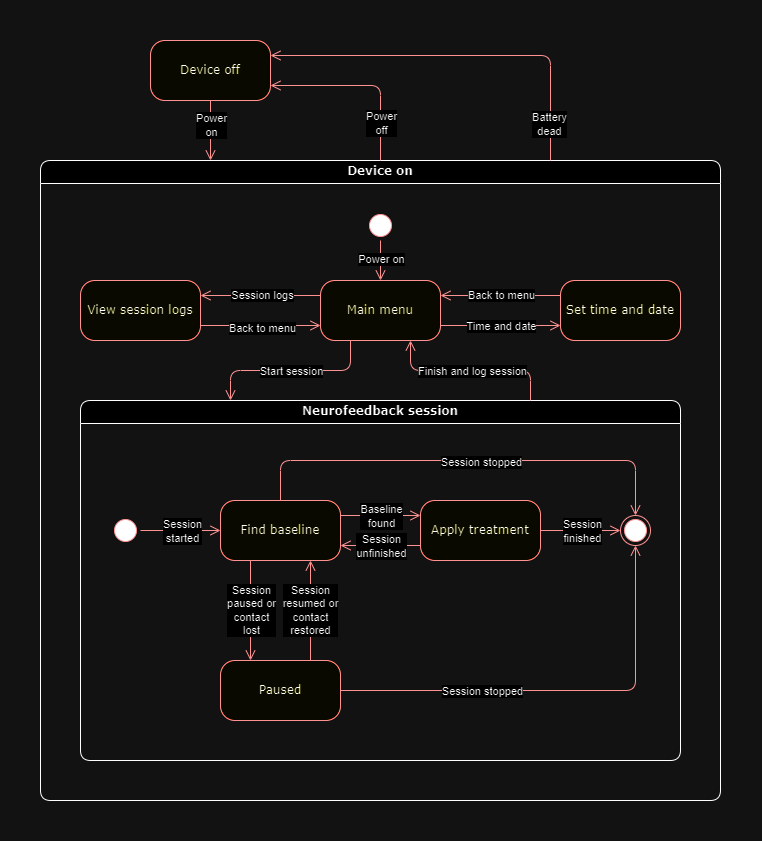

The diagram above was exported from draw.io. Its source (the exported page's mxGraphModel, read from the mxfile embedded in the PNG):
<mxGraphModel dx="1489" dy="813" grid="1" gridSize="10" guides="1" tooltips="1" connect="1" arrows="1" fold="1" page="1" pageScale="1" pageWidth="1100" pageHeight="850" background="none" math="0" shadow="0">
  <root>
    <mxCell id="0" />
    <mxCell id="1" parent="0" />
    <mxCell id="2" value="Device on" style="swimlane;whiteSpace=wrap;html=1;rounded=1;shadow=0;comic=0;labelBackgroundColor=none;strokeWidth=1;fontFamily=Verdana;fontSize=12;align=center;startSize=23;" vertex="1" parent="1">
      <mxGeometry x="160" y="160" width="680" height="640" as="geometry" />
    </mxCell>
    <mxCell id="3" value="Main menu" style="rounded=1;whiteSpace=wrap;html=1;arcSize=24;fillColor=#ffffc0;strokeColor=#ff0000;shadow=0;comic=0;labelBackgroundColor=none;fontFamily=Verdana;fontSize=12;fontColor=#000000;align=center;" vertex="1" parent="2">
      <mxGeometry x="280" y="120" width="120" height="60" as="geometry" />
    </mxCell>
    <mxCell id="4" value="View session logs" style="rounded=1;whiteSpace=wrap;html=1;arcSize=24;fillColor=#ffffc0;strokeColor=#ff0000;shadow=0;comic=0;labelBackgroundColor=none;fontFamily=Verdana;fontSize=12;fontColor=#000000;align=center;" vertex="1" parent="2">
      <mxGeometry x="40" y="120" width="120" height="60" as="geometry" />
    </mxCell>
    <mxCell id="5" value="Set time and date" style="rounded=1;whiteSpace=wrap;html=1;arcSize=24;fillColor=#ffffc0;strokeColor=#ff0000;shadow=0;comic=0;labelBackgroundColor=none;fontFamily=Verdana;fontSize=12;fontColor=#000000;align=center;" vertex="1" parent="2">
      <mxGeometry x="520" y="120" width="120" height="60" as="geometry" />
    </mxCell>
    <mxCell id="6" value="Neurofeedback session" style="swimlane;whiteSpace=wrap;html=1;rounded=1;shadow=0;comic=0;labelBackgroundColor=none;strokeWidth=1;fontFamily=Verdana;fontSize=12;align=center;" vertex="1" parent="2">
      <mxGeometry x="40" y="240" width="600" height="360" as="geometry" />
    </mxCell>
    <mxCell id="7" value="Find baseline" style="rounded=1;whiteSpace=wrap;html=1;arcSize=24;fillColor=#ffffc0;strokeColor=#ff0000;shadow=0;comic=0;labelBackgroundColor=none;fontFamily=Verdana;fontSize=12;fontColor=#000000;align=center;" vertex="1" parent="6">
      <mxGeometry x="140" y="100" width="120" height="60" as="geometry" />
    </mxCell>
    <mxCell id="8" value="Apply treatment" style="rounded=1;whiteSpace=wrap;html=1;arcSize=24;fillColor=#ffffc0;strokeColor=#ff0000;shadow=0;comic=0;labelBackgroundColor=none;fontFamily=Verdana;fontSize=12;fontColor=#000000;align=center;" vertex="1" parent="6">
      <mxGeometry x="340" y="100" width="120" height="60" as="geometry" />
    </mxCell>
    <mxCell id="9" style="edgeStyle=orthogonalEdgeStyle;html=1;labelBackgroundColor=none;endArrow=open;endSize=8;strokeColor=#ff0000;fontFamily=Verdana;fontSize=12;align=left;exitX=1;exitY=0.25;exitDx=0;exitDy=0;entryX=0;entryY=0.25;entryDx=0;entryDy=0;" edge="1" parent="6" source="7" target="8">
      <mxGeometry relative="1" as="geometry">
        <mxPoint x="230" y="150" as="sourcePoint" />
        <mxPoint x="310" y="150" as="targetPoint" />
      </mxGeometry>
    </mxCell>
    <mxCell id="10" value="Baseline&lt;div&gt;found&lt;/div&gt;" style="edgeLabel;html=1;align=center;verticalAlign=middle;resizable=0;points=[];" vertex="1" connectable="0" parent="9">
      <mxGeometry x="0.0036" y="2" relative="1" as="geometry">
        <mxPoint y="2" as="offset" />
      </mxGeometry>
    </mxCell>
    <mxCell id="11" style="edgeStyle=orthogonalEdgeStyle;html=1;labelBackgroundColor=none;endArrow=open;endSize=8;strokeColor=#ff0000;fontFamily=Verdana;fontSize=12;align=left;exitX=0;exitY=0.75;exitDx=0;exitDy=0;entryX=1;entryY=0.75;entryDx=0;entryDy=0;" edge="1" parent="6" source="8" target="7">
      <mxGeometry relative="1" as="geometry">
        <mxPoint x="210" y="240" as="sourcePoint" />
        <mxPoint x="370" y="240" as="targetPoint" />
      </mxGeometry>
    </mxCell>
    <mxCell id="12" value="Session&lt;div&gt;unfinished&lt;/div&gt;" style="edgeLabel;html=1;align=center;verticalAlign=middle;resizable=0;points=[];" vertex="1" connectable="0" parent="11">
      <mxGeometry x="-0.2714" y="1" relative="1" as="geometry">
        <mxPoint x="-11" y="-1" as="offset" />
      </mxGeometry>
    </mxCell>
    <mxCell id="13" value="" style="ellipse;html=1;shape=startState;fillColor=#000000;strokeColor=#ff0000;rounded=1;shadow=0;comic=0;labelBackgroundColor=none;fontFamily=Verdana;fontSize=12;fontColor=#000000;align=center;direction=south;" vertex="1" parent="6">
      <mxGeometry x="30" y="115" width="30" height="30" as="geometry" />
    </mxCell>
    <mxCell id="14" value="" style="ellipse;html=1;shape=endState;fillColor=#000000;strokeColor=#ff0000;rounded=1;shadow=0;comic=0;labelBackgroundColor=none;fontFamily=Verdana;fontSize=12;fontColor=#000000;align=center;" vertex="1" parent="6">
      <mxGeometry x="540" y="115" width="30" height="30" as="geometry" />
    </mxCell>
    <mxCell id="15" style="edgeStyle=orthogonalEdgeStyle;html=1;labelBackgroundColor=none;endArrow=open;endSize=8;strokeColor=#ff0000;fontFamily=Verdana;fontSize=12;align=left;exitX=1;exitY=0.5;exitDx=0;exitDy=0;entryX=0;entryY=0.5;entryDx=0;entryDy=0;" edge="1" parent="6" source="8" target="14">
      <mxGeometry relative="1" as="geometry">
        <mxPoint x="90" y="250" as="sourcePoint" />
        <mxPoint x="170" y="250" as="targetPoint" />
      </mxGeometry>
    </mxCell>
    <mxCell id="16" value="T" style="edgeLabel;html=1;align=center;verticalAlign=middle;resizable=0;points=[];" vertex="1" connectable="0" parent="15">
      <mxGeometry x="-0.0321" relative="1" as="geometry">
        <mxPoint as="offset" />
      </mxGeometry>
    </mxCell>
    <mxCell id="17" value="&lt;div&gt;Session&lt;/div&gt;&lt;div&gt;finished&lt;/div&gt;" style="edgeLabel;html=1;align=center;verticalAlign=middle;resizable=0;points=[];" vertex="1" connectable="0" parent="15">
      <mxGeometry x="0.0214" relative="1" as="geometry">
        <mxPoint as="offset" />
      </mxGeometry>
    </mxCell>
    <mxCell id="18" style="edgeStyle=orthogonalEdgeStyle;html=1;labelBackgroundColor=none;endArrow=open;endSize=8;strokeColor=#ff0000;fontFamily=Verdana;fontSize=12;align=left;exitX=0.5;exitY=0;exitDx=0;exitDy=0;entryX=0;entryY=0.5;entryDx=0;entryDy=0;" edge="1" parent="6" source="13" target="7">
      <mxGeometry relative="1" as="geometry">
        <mxPoint x="100" y="260" as="sourcePoint" />
        <mxPoint x="180" y="260" as="targetPoint" />
      </mxGeometry>
    </mxCell>
    <mxCell id="19" value="Session&lt;div&gt;started&lt;/div&gt;" style="edgeLabel;html=1;align=center;verticalAlign=middle;resizable=0;points=[];" vertex="1" connectable="0" parent="18">
      <mxGeometry x="0.2357" y="-1" relative="1" as="geometry">
        <mxPoint x="-9" y="-1" as="offset" />
      </mxGeometry>
    </mxCell>
    <mxCell id="20" value="Paused" style="rounded=1;whiteSpace=wrap;html=1;arcSize=24;fillColor=#ffffc0;strokeColor=#ff0000;shadow=0;comic=0;labelBackgroundColor=none;fontFamily=Verdana;fontSize=12;fontColor=#000000;align=center;" vertex="1" parent="6">
      <mxGeometry x="140" y="260" width="120" height="60" as="geometry" />
    </mxCell>
    <mxCell id="21" style="edgeStyle=orthogonalEdgeStyle;html=1;labelBackgroundColor=none;endArrow=open;endSize=8;strokeColor=#ff0000;fontFamily=Verdana;fontSize=12;align=left;exitX=0.25;exitY=1;exitDx=0;exitDy=0;entryX=0.25;entryY=0;entryDx=0;entryDy=0;" edge="1" parent="6" source="7" target="20">
      <mxGeometry relative="1" as="geometry">
        <mxPoint x="70" y="140" as="sourcePoint" />
        <mxPoint x="150" y="140" as="targetPoint" />
      </mxGeometry>
    </mxCell>
    <mxCell id="22" value="Session&lt;div&gt;paused or&lt;/div&gt;&lt;div&gt;contact&lt;/div&gt;&lt;div&gt;lost&lt;/div&gt;" style="edgeLabel;html=1;align=center;verticalAlign=middle;resizable=0;points=[];" vertex="1" connectable="0" parent="21">
      <mxGeometry x="-0.2476" y="-1" relative="1" as="geometry">
        <mxPoint x="1" y="12" as="offset" />
      </mxGeometry>
    </mxCell>
    <mxCell id="23" style="edgeStyle=orthogonalEdgeStyle;html=1;labelBackgroundColor=none;endArrow=open;endSize=8;strokeColor=#ff0000;fontFamily=Verdana;fontSize=12;align=left;exitX=0.75;exitY=0;exitDx=0;exitDy=0;entryX=0.75;entryY=1;entryDx=0;entryDy=0;" edge="1" parent="6" source="20" target="7">
      <mxGeometry relative="1" as="geometry">
        <mxPoint x="180" y="170" as="sourcePoint" />
        <mxPoint x="145" y="230" as="targetPoint" />
      </mxGeometry>
    </mxCell>
    <mxCell id="24" value="Session&lt;div&gt;resumed or&lt;/div&gt;&lt;div&gt;contact&lt;/div&gt;&lt;div&gt;restored&lt;/div&gt;" style="edgeLabel;html=1;align=center;verticalAlign=middle;resizable=0;points=[];" vertex="1" connectable="0" parent="23">
      <mxGeometry x="0.0571" y="1" relative="1" as="geometry">
        <mxPoint y="2" as="offset" />
      </mxGeometry>
    </mxCell>
    <mxCell id="25" style="edgeStyle=orthogonalEdgeStyle;html=1;labelBackgroundColor=none;endArrow=open;endSize=8;strokeColor=#ff0000;fontFamily=Verdana;fontSize=12;align=left;exitX=1;exitY=0.5;exitDx=0;exitDy=0;entryX=0.5;entryY=1;entryDx=0;entryDy=0;" edge="1" parent="6" source="20" target="14">
      <mxGeometry relative="1" as="geometry">
        <mxPoint x="165" y="245" as="sourcePoint" />
        <mxPoint x="210" y="170" as="targetPoint" />
      </mxGeometry>
    </mxCell>
    <mxCell id="26" value="Session stopped" style="edgeLabel;html=1;align=center;verticalAlign=middle;resizable=0;points=[];" vertex="1" connectable="0" parent="25">
      <mxGeometry x="-0.4052" y="2" relative="1" as="geometry">
        <mxPoint x="10" y="2" as="offset" />
      </mxGeometry>
    </mxCell>
    <mxCell id="27" style="edgeStyle=orthogonalEdgeStyle;html=1;labelBackgroundColor=none;endArrow=open;endSize=8;strokeColor=#ff0000;fontFamily=Verdana;fontSize=12;align=left;entryX=0.5;entryY=0;entryDx=0;entryDy=0;exitX=0.5;exitY=0;exitDx=0;exitDy=0;" edge="1" parent="6" source="7" target="14">
      <mxGeometry relative="1" as="geometry">
        <mxPoint x="235" y="210" as="sourcePoint" />
        <mxPoint x="515" y="170" as="targetPoint" />
        <Array as="points">
          <mxPoint x="200" y="60" />
          <mxPoint x="555" y="60" />
        </Array>
      </mxGeometry>
    </mxCell>
    <mxCell id="28" value="Session stopped" style="edgeLabel;html=1;align=center;verticalAlign=middle;resizable=0;points=[];" vertex="1" connectable="0" parent="27">
      <mxGeometry x="-0.0344" y="-1" relative="1" as="geometry">
        <mxPoint x="23" as="offset" />
      </mxGeometry>
    </mxCell>
    <mxCell id="29" style="edgeStyle=orthogonalEdgeStyle;html=1;labelBackgroundColor=none;endArrow=open;endSize=8;strokeColor=#ff0000;fontFamily=Verdana;fontSize=12;align=left;exitX=0;exitY=0.25;exitDx=0;exitDy=0;entryX=1;entryY=0.25;entryDx=0;entryDy=0;" edge="1" parent="2" source="3" target="4">
      <mxGeometry relative="1" as="geometry">
        <mxPoint x="200" y="30" as="sourcePoint" />
        <mxPoint x="315" y="30" as="targetPoint" />
      </mxGeometry>
    </mxCell>
    <mxCell id="30" value="Session logs" style="edgeLabel;html=1;align=center;verticalAlign=middle;resizable=0;points=[];" vertex="1" connectable="0" parent="29">
      <mxGeometry x="0.1288" y="-1" relative="1" as="geometry">
        <mxPoint x="8" as="offset" />
      </mxGeometry>
    </mxCell>
    <mxCell id="31" value="" style="ellipse;html=1;shape=startState;fillColor=#000000;strokeColor=#ff0000;rounded=1;shadow=0;comic=0;labelBackgroundColor=none;fontFamily=Verdana;fontSize=12;fontColor=#000000;align=center;direction=south;" vertex="1" parent="2">
      <mxGeometry x="325" y="50" width="30" height="30" as="geometry" />
    </mxCell>
    <mxCell id="32" style="edgeStyle=orthogonalEdgeStyle;html=1;labelBackgroundColor=none;endArrow=open;endSize=8;strokeColor=#ff0000;fontFamily=Verdana;fontSize=12;align=left;exitX=1;exitY=0.75;exitDx=0;exitDy=0;entryX=0;entryY=0.75;entryDx=0;entryDy=0;" edge="1" parent="2" source="4" target="3">
      <mxGeometry relative="1" as="geometry">
        <mxPoint x="280" y="190" as="sourcePoint" />
        <mxPoint x="160" y="190" as="targetPoint" />
      </mxGeometry>
    </mxCell>
    <mxCell id="33" value="Back to menu" style="edgeLabel;html=1;align=center;verticalAlign=middle;resizable=0;points=[];" vertex="1" connectable="0" parent="32">
      <mxGeometry x="0.2803" y="-2" relative="1" as="geometry">
        <mxPoint x="-16" as="offset" />
      </mxGeometry>
    </mxCell>
    <mxCell id="34" style="edgeStyle=orthogonalEdgeStyle;html=1;labelBackgroundColor=none;endArrow=open;endSize=8;strokeColor=#ff0000;fontFamily=Verdana;fontSize=12;align=left;exitX=1;exitY=0.75;exitDx=0;exitDy=0;entryX=0;entryY=0.75;entryDx=0;entryDy=0;" edge="1" parent="2" source="3" target="5">
      <mxGeometry relative="1" as="geometry">
        <mxPoint x="480" y="180" as="sourcePoint" />
        <mxPoint x="360" y="180" as="targetPoint" />
      </mxGeometry>
    </mxCell>
    <mxCell id="35" value="Time and date" style="edgeLabel;html=1;align=center;verticalAlign=middle;resizable=0;points=[];" vertex="1" connectable="0" parent="34">
      <mxGeometry x="0.1742" relative="1" as="geometry">
        <mxPoint x="-10" as="offset" />
      </mxGeometry>
    </mxCell>
    <mxCell id="36" style="edgeStyle=orthogonalEdgeStyle;html=1;labelBackgroundColor=none;endArrow=open;endSize=8;strokeColor=#ff0000;fontFamily=Verdana;fontSize=12;align=left;exitX=0;exitY=0.25;exitDx=0;exitDy=0;entryX=1;entryY=0.25;entryDx=0;entryDy=0;" edge="1" parent="2" source="5" target="3">
      <mxGeometry relative="1" as="geometry">
        <mxPoint x="510" y="45" as="sourcePoint" />
        <mxPoint x="390" y="45" as="targetPoint" />
      </mxGeometry>
    </mxCell>
    <mxCell id="37" value="Back to menu" style="edgeLabel;html=1;align=center;verticalAlign=middle;resizable=0;points=[];" vertex="1" connectable="0" parent="36">
      <mxGeometry x="0.0985" y="-1" relative="1" as="geometry">
        <mxPoint x="6" as="offset" />
      </mxGeometry>
    </mxCell>
    <mxCell id="38" style="edgeStyle=orthogonalEdgeStyle;html=1;labelBackgroundColor=none;endArrow=open;endSize=8;strokeColor=#ff0000;fontFamily=Verdana;fontSize=12;align=left;exitX=0.25;exitY=1;exitDx=0;exitDy=0;entryX=0.25;entryY=0;entryDx=0;entryDy=0;" edge="1" parent="2" source="3" target="6">
      <mxGeometry relative="1" as="geometry">
        <mxPoint x="300" y="210" as="sourcePoint" />
        <mxPoint x="320" y="220" as="targetPoint" />
      </mxGeometry>
    </mxCell>
    <mxCell id="39" value="Start session" style="edgeLabel;html=1;align=center;verticalAlign=middle;resizable=0;points=[];" vertex="1" connectable="0" parent="38">
      <mxGeometry x="-0.0253" relative="1" as="geometry">
        <mxPoint x="-3" as="offset" />
      </mxGeometry>
    </mxCell>
    <mxCell id="40" style="edgeStyle=orthogonalEdgeStyle;html=1;labelBackgroundColor=none;endArrow=open;endSize=8;strokeColor=#ff0000;fontFamily=Verdana;fontSize=12;align=left;entryX=0.75;entryY=1;entryDx=0;entryDy=0;exitX=0.75;exitY=0;exitDx=0;exitDy=0;" edge="1" parent="2" source="6" target="3">
      <mxGeometry relative="1" as="geometry">
        <mxPoint x="380" y="210" as="sourcePoint" />
        <mxPoint x="330" y="230" as="targetPoint" />
      </mxGeometry>
    </mxCell>
    <mxCell id="41" value="Finish and log session" style="edgeLabel;html=1;align=center;verticalAlign=middle;resizable=0;points=[];" vertex="1" connectable="0" parent="40">
      <mxGeometry x="0.1162" relative="1" as="geometry">
        <mxPoint x="11" as="offset" />
      </mxGeometry>
    </mxCell>
    <mxCell id="42" style="edgeStyle=orthogonalEdgeStyle;html=1;labelBackgroundColor=none;endArrow=open;endSize=8;strokeColor=#ff0000;fontFamily=Verdana;fontSize=12;align=left;exitX=1;exitY=0.5;exitDx=0;exitDy=0;entryX=0.5;entryY=0;entryDx=0;entryDy=0;" edge="1" parent="2" source="31" target="3">
      <mxGeometry relative="1" as="geometry">
        <mxPoint x="330" y="150" as="sourcePoint" />
        <mxPoint x="330" y="230" as="targetPoint" />
      </mxGeometry>
    </mxCell>
    <mxCell id="43" value="Power on" style="edgeLabel;html=1;align=center;verticalAlign=middle;resizable=0;points=[];" vertex="1" connectable="0" parent="42">
      <mxGeometry x="-0.0955" relative="1" as="geometry">
        <mxPoint as="offset" />
      </mxGeometry>
    </mxCell>
    <mxCell id="44" value="Device off" style="rounded=1;whiteSpace=wrap;html=1;arcSize=24;fillColor=#ffffc0;strokeColor=#ff0000;shadow=0;comic=0;labelBackgroundColor=none;fontFamily=Verdana;fontSize=12;fontColor=#000000;align=center;" vertex="1" parent="1">
      <mxGeometry x="270" y="40" width="120" height="60" as="geometry" />
    </mxCell>
    <mxCell id="45" style="edgeStyle=orthogonalEdgeStyle;html=1;labelBackgroundColor=none;endArrow=open;endSize=8;strokeColor=#ff0000;fontFamily=Verdana;fontSize=12;align=left;entryX=0.25;entryY=0;entryDx=0;entryDy=0;exitX=0.5;exitY=1;exitDx=0;exitDy=0;" edge="1" source="44" target="2" parent="1">
      <mxGeometry relative="1" as="geometry">
        <mxPoint x="400" y="90" as="sourcePoint" />
        <mxPoint x="415" y="-15" as="targetPoint" />
        <Array as="points" />
      </mxGeometry>
    </mxCell>
    <mxCell id="46" value="Power&lt;div&gt;on&lt;/div&gt;" style="edgeLabel;html=1;align=center;verticalAlign=middle;resizable=0;points=[];" vertex="1" connectable="0" parent="45">
      <mxGeometry x="-0.1807" relative="1" as="geometry">
        <mxPoint as="offset" />
      </mxGeometry>
    </mxCell>
    <mxCell id="47" style="edgeStyle=orthogonalEdgeStyle;html=1;labelBackgroundColor=none;endArrow=open;endSize=8;strokeColor=#ff0000;fontFamily=Verdana;fontSize=12;align=left;entryX=1;entryY=0.25;entryDx=0;entryDy=0;exitX=0.75;exitY=0;exitDx=0;exitDy=0;" edge="1" source="2" target="44" parent="1">
      <mxGeometry relative="1" as="geometry">
        <mxPoint x="560" y="60" as="sourcePoint" />
        <mxPoint x="740" y="49.94999999999999" as="targetPoint" />
        <Array as="points">
          <mxPoint x="670" y="55" />
        </Array>
      </mxGeometry>
    </mxCell>
    <mxCell id="48" value="Battery&lt;div&gt;dead&lt;/div&gt;" style="edgeLabel;html=1;align=center;verticalAlign=middle;resizable=0;points=[];" vertex="1" connectable="0" parent="47">
      <mxGeometry x="-0.7832" y="2" relative="1" as="geometry">
        <mxPoint y="5" as="offset" />
      </mxGeometry>
    </mxCell>
    <mxCell id="49" style="edgeStyle=orthogonalEdgeStyle;html=1;labelBackgroundColor=none;endArrow=open;endSize=8;strokeColor=#ff0000;fontFamily=Verdana;fontSize=12;align=left;entryX=1;entryY=0.75;entryDx=0;entryDy=0;exitX=0.5;exitY=0;exitDx=0;exitDy=0;" edge="1" source="2" target="44" parent="1">
      <mxGeometry relative="1" as="geometry">
        <mxPoint x="680" y="130" as="sourcePoint" />
        <mxPoint x="400" y="25" as="targetPoint" />
        <Array as="points">
          <mxPoint x="500" y="85" />
        </Array>
      </mxGeometry>
    </mxCell>
    <mxCell id="50" value="Power&lt;div&gt;off&lt;/div&gt;" style="edgeLabel;html=1;align=center;verticalAlign=middle;resizable=0;points=[];" vertex="1" connectable="0" parent="49">
      <mxGeometry x="-0.617" relative="1" as="geometry">
        <mxPoint y="-2" as="offset" />
      </mxGeometry>
    </mxCell>
  </root>
</mxGraphModel>